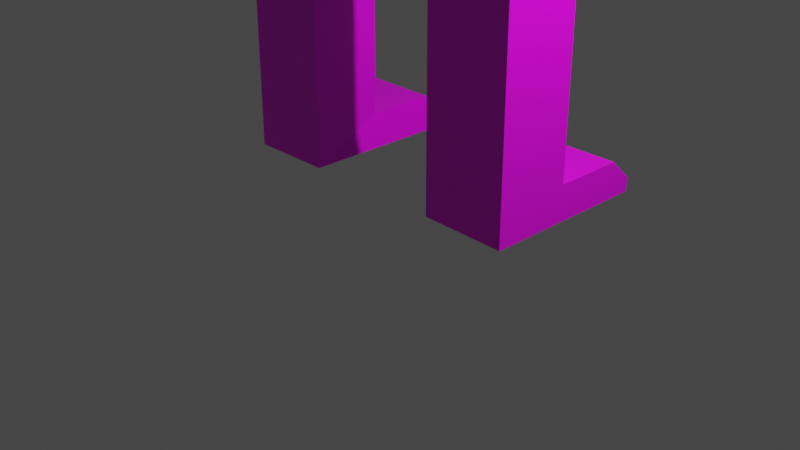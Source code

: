 # Source: Ludzik.blend  (saved by Blender 2.93.20; exported with 4.5.12 LTS)
import bpy
from mathutils import Matrix  # noqa: F401  (used for matrix-valued properties, if any)

bpy.ops.wm.read_factory_settings(use_empty=True)
scene = bpy.context.scene
scene.name = 'Scene'

# ---- collections
col_collection = bpy.data.collections.new('Collection'); scene.collection.children.link(col_collection)

# ---- images (referenced by path relative to the original .blend; pixels are not part of the script)
import os
ASSET_DIR = os.environ.get("B2B_ASSET_DIR", "")  # directory of the original .blend (textures are referenced by path, not embedded)
HERE = os.path.dirname(os.path.abspath(__file__))  # packed textures are extracted next to this script under _unpacked/

def load_image(name, relpath, width, height, colorspace="sRGB"):
    """Load a texture the original file referenced (path relative to the .blend, or extracted next to this script)."""
    p = next((c for c in (os.path.join(HERE, relpath), os.path.join(ASSET_DIR, relpath)) if relpath and os.path.exists(c)), "")
    if p:
        img = bpy.data.images.load(p, check_existing=True)
        img.name = name
    else:  # same state as the original file: an image datablock whose file is absent (Cycles renders it pink)
        img = bpy.data.images.new(name, width, height)
        img.source = "FILE"
        img.filepath = "//" + (relpath or name)
    img.colorspace_settings.name = colorspace
    return img
img_pallet_png = load_image('pallet.png', 'pallet.png', 1024, 1024, 'sRGB')

# ---- materials (node trees are filled in below, after node groups)
mat_material = bpy.data.materials.new('Material')
mat_material.alpha_threshold = 0.0
mat_material.use_transparent_shadow = False
mat_material.line_color = (0.0, 0.0, 0.0, 1.0)

# ---- material node trees
mat_material.use_nodes = True; mat_material.node_tree.nodes.clear()
_N = mat_material.node_tree.nodes; _L = mat_material.node_tree.links
n0 = _N.new('ShaderNodeOutputMaterial'); n0.name = 'Material Output'; n0.location = (300, 300)
n1 = _N.new('ShaderNodeBsdfPrincipled'); n1.name = 'Principled BSDF'; n1.location = (10, 300)
n1.distribution = 'GGX'
n1.subsurface_method = 'BURLEY'
n1.inputs[2].default_value = 0.4
n1.inputs[3].default_value = 1.45
n1.inputs[27].default_value = (0.0, 0.0, 0.0, 1.0)
n1.inputs[28].default_value = 1.0
n2 = _N.new('ShaderNodeTexImage'); n2.name = 'Image Texture'; n2.location = (-378, 52)
n2.image = img_pallet_png
n2.interpolation = 'Closest'
_L.new(n1.outputs[0], n0.inputs[0])
_L.new(n2.outputs[0], n1.inputs[0])
n0.is_active_output = True

# ---- world
world_world = bpy.data.worlds.new('World'); scene.world = world_world
world_world.use_nodes = True; world_world.node_tree.nodes.clear()
_N = world_world.node_tree.nodes; _L = world_world.node_tree.links
n0 = _N.new('ShaderNodeOutputWorld'); n0.name = 'World Output'; n0.location = (300, 300)
n1 = _N.new('ShaderNodeBackground'); n1.name = 'Background'; n1.location = (10, 300)
n1.inputs[0].default_value = (0.05088, 0.05088, 0.05088, 1.0)
_L.new(n1.outputs[0], n0.inputs[0])
n0.is_active_output = True
world_world.color = (0.05088, 0.05088, 0.05088)
world_world.use_sun_shadow = False
world_world.sun_shadow_jitter_overblur = 0.0

# ---- cameras
cam_camera = bpy.data.cameras.new('Camera')
cam_camera.clip_end = 100.0
cam_camera.ortho_scale = 7.314

# ---- lights
light_light = bpy.data.lights.new('Light', 'POINT')
light_light.transmission_factor = 0.0
light_light.energy = 1000.0
light_light.shadow_soft_size = 0.1
light_light.shadow_maximum_resolution = 0.006
light_light.use_absolute_resolution = True

# ---- meshes
me_cube = bpy.data.meshes.new('Cube')
me_cube.from_pydata([(0.5284, 1.0, 1.388), (0.5284, 1.124, -1.265), (0.5284, -1.063, 1.388), (0.5284, -1.0, -1.265), (-1.398, 1.0, 1.388), (-1.948, 0.7907, -1.359), (-1.398, -1.0, 1.388), (-1.398, -0.8647, -1.265), (0.0, -1.0, 2.505), (-0.9899, -1.0, 2.505), (0.0, 1.0, 2.505), (-0.9899, 1.0, 2.505), (0.0, -1.0, 3.036), (-0.9899, -1.0, 3.036), (0.0, 1.0, 3.036), (-0.9899, 1.0, 3.036), (-0.6967, 0.6912, -1.289), (-0.6967, -0.7653, -1.289), (0.0, 0.9053, -1.183), (0.0, -1.0, -1.183), (-1.677, 0.4502, -1.62), (-1.677, -0.3907, -1.62), (-0.8273, 0.4502, -1.624), (-0.758, -0.3907, -1.609), (-1.682, 0.4502, -2.874), (-1.682, -0.3907, -2.874), (-0.8325, 0.4502, -2.877), (-0.7631, -0.3907, -2.862), (-1.683, 0.4502, -3.122), (-1.683, -0.3907, -3.122), (-0.8335, 0.4502, -3.125), (-0.7641, -0.3907, -3.11), (-1.685, 0.4502, -3.401), (-1.685, -0.3907, -3.401), (-0.8346, 0.4502, -3.405), (-0.7652, -0.3907, -3.389), (-1.692, 0.4502, -5.279), (-1.692, -0.3907, -5.279), (-0.8423, 0.4502, -5.282), (-0.7729, -0.3907, -5.267), (-1.694, 1.0, -5.657), (-1.694, -0.3907, -5.657), (-0.7745, 1.0, -5.646), (-0.7745, -0.3907, -5.646), (-0.8423, 1.206, -5.282), (-1.692, 1.206, -5.279), (-0.7745, 1.434, -5.646), (-1.694, 1.206, -5.657), (-0.8462, 1.446, -5.51), (-1.696, 1.446, -5.506), (-0.8438, 1.446, -5.661), (-1.694, 1.446, -5.657), (-1.452, -0.5567, 2.171), (-1.452, 0.6367, 2.102), (-1.452, -0.6323, 3.444), (-1.452, 0.5522, 3.294), (-3.414, -0.5567, 2.171), (-3.414, 0.6367, 2.102), (-3.414, -0.6323, 3.444), (-3.414, 0.5522, 3.294), (-3.814, -0.3798, 2.559), (-3.814, 0.3798, 2.559), (-3.814, -0.3798, 3.055), (-3.814, 0.3798, 3.055), (-4.457, -0.3798, 2.559), (-4.792, 0.3798, 2.559), (-4.193, -0.3798, 2.982), (-4.792, 0.3798, 2.982), (-6.044, -0.3798, 2.559), (-5.95, 0.3798, 2.559), (-5.779, -0.3798, 2.982), (-5.95, 0.3798, 2.982), (-6.46, -0.4792, 2.503), (-6.46, 0.4792, 2.503), (-5.975, -0.4792, 3.038), (-6.46, 0.4792, 3.038), (-7.332, -0.4792, 2.503), (-7.332, 0.4792, 2.503), (-7.25, -0.4792, 3.038), (-7.332, 0.4792, 3.038), (-7.389, -0.3456, 2.578), (-7.471, 0.3456, 2.578), (-7.389, -0.3456, 2.963), (-7.471, 0.3456, 2.963), (0.0, -0.3714, 3.341), (-0.6788, -0.3714, 3.341), (0.0, 0.3714, 3.341), (-0.6788, 0.3714, 3.341), (0.0, -0.2764, 3.637), (-0.6565, -0.2764, 3.637), (0.0, 0.2764, 3.637), (-0.6565, 0.2764, 3.637), (0.2968, -1.098, 3.828), (-1.651, -1.098, 3.828), (0.2968, 1.098, 3.828), (-1.651, 1.098, 3.828), (0.0, -1.079, 7.099), (-1.461, -1.079, 7.099), (0.0, 1.079, 7.099), (-1.461, 1.079, 7.099), (0.5284, 1.247, -0.7177), (-1.748, -1.267, -0.7177), (0.5284, -1.301, -0.7177), (-2.039, 1.058, -0.7177), (-1.748, -1.267, -0.1632), (0.5284, 1.247, -0.1632), (0.5284, -1.364, -0.1632), (-2.039, 1.058, -0.1632), (-2.039, 1.476, 4.736), (0.2968, 1.476, 4.736), (0.2968, -1.476, 4.736), (-2.039, -1.476, 4.736), (-1.688, 1.476, 6.216), (-1.688, -1.476, 6.216), (0.0, 1.476, 6.216), (0.0, -1.476, 6.216), (-1.688, 0.2282, 5.149), (-1.688, -0.2282, 5.073), (-1.688, 0.2282, 5.803), (-1.688, -0.2282, 5.879), (-2.216, -0.2282, 5.316), (-2.216, 0.2282, 5.346), (-2.216, 0.2282, 5.606), (-2.216, -0.2282, 5.636), (-1.224, 1.476, 5.234), (-0.3074, 1.476, 5.234), (-1.224, 1.476, 5.804), (-0.3074, 1.476, 5.804), (-0.4197, 1.754, 5.592), (-0.4197, 1.754, 5.447), (-1.112, 1.754, 5.447), (-1.112, 1.754, 5.592), (-0.6629, -1.079, 7.637), (-0.7981, -1.079, 7.637), (-0.6629, 1.079, 7.637), (-0.7981, 1.079, 7.637)], [], [(4, 6, 9, 11), (106, 2, 6, 104), (104, 6, 4, 107), (5, 1, 18, 16), (105, 0, 2, 106), (107, 4, 0, 105), (11, 9, 52, 53), (2, 0, 10, 8), (0, 4, 11, 10), (6, 2, 8, 9), (13, 12, 84, 85), (9, 8, 12, 13), (10, 11, 15, 14), (8, 10, 14, 12), (16, 18, 19, 17), (3, 7, 17, 19), (17, 7, 21, 23), (1, 3, 19, 18), (20, 22, 26, 24), (16, 17, 23, 22), (7, 5, 20, 21), (5, 16, 22, 20), (27, 25, 29, 31), (21, 20, 24, 25), (23, 21, 25, 27), (22, 23, 27, 26), (30, 31, 35, 34), (26, 27, 31, 30), (24, 26, 30, 28), (25, 24, 28, 29), (32, 34, 38, 36), (28, 30, 34, 32), (29, 28, 32, 33), (31, 29, 33, 35), (39, 37, 41, 43), (33, 32, 36, 37), (35, 33, 37, 39), (34, 35, 39, 38), (41, 40, 42, 43), (38, 39, 43, 42), (38, 42, 46, 44), (37, 36, 40, 41), (44, 46, 50, 48), (42, 40, 47, 46), (40, 36, 45, 47), (36, 38, 44, 45), (49, 48, 50, 51), (45, 44, 48, 49), (47, 45, 49, 51), (46, 47, 51, 50), (52, 54, 58, 56), (15, 11, 53, 55), (9, 13, 54, 52), (13, 15, 55, 54), (57, 56, 60, 61), (53, 52, 56, 57), (55, 53, 57, 59), (54, 55, 59, 58), (63, 61, 65, 67), (59, 57, 61, 63), (58, 59, 63, 62), (56, 58, 62, 60), (64, 66, 70, 68), (62, 63, 67, 66), (60, 62, 66, 64), (61, 60, 64, 65), (71, 69, 73, 75), (65, 64, 68, 69), (67, 65, 69, 71), (66, 67, 71, 70), (74, 75, 79, 78), (70, 71, 75, 74), (68, 70, 74, 72), (69, 68, 72, 73), (76, 78, 82, 80), (72, 74, 78, 76), (73, 72, 76, 77), (75, 73, 77, 79), (81, 80, 82, 83), (77, 76, 80, 81), (79, 77, 81, 83), (78, 79, 83, 82), (87, 85, 89, 91), (14, 15, 87, 86), (12, 14, 86, 84), (15, 13, 85, 87), (91, 89, 93, 95), (85, 84, 88, 89), (86, 87, 91, 90), (84, 86, 90, 88), (114, 112, 99, 98), (89, 88, 92, 93), (90, 91, 95, 94), (88, 90, 94, 92), (98, 99, 135, 134), (115, 114, 98, 96), (112, 113, 97, 99), (113, 115, 96, 97), (5, 103, 100, 1), (1, 100, 102, 3), (7, 101, 103, 5), (3, 102, 101, 7), (103, 107, 105, 100), (100, 105, 106, 102), (101, 104, 107, 103), (102, 106, 104, 101), (93, 92, 110, 111), (95, 93, 111, 108), (92, 94, 109, 110), (94, 95, 108, 109), (111, 110, 115, 113), (108, 111, 113, 112), (110, 109, 114, 115), (109, 108, 112, 114), (116, 118, 119, 117), (121, 120, 123, 122), (118, 116, 121, 122), (117, 119, 123, 120), (116, 117, 120, 121), (119, 118, 122, 123), (125, 127, 126, 124), (129, 130, 131, 128), (127, 125, 129, 128), (126, 127, 128, 131), (125, 124, 130, 129), (124, 126, 131, 130), (134, 135, 133, 132), (96, 98, 134, 132), (99, 97, 133, 135), (97, 96, 132, 133)])
_uv = me_cube.uv_layers.new(name='UVMap')
_uv.uv.foreach_set('vector', [0.9854, 0.7756, 0.9854, 0.7756, 0.9854, 0.7756, 0.9854, 0.7756, 0.9854, 0.7756, 0.9854, 0.7756, 0.9854, 0.7756, 0.9854, 0.7756, 0.9854, 0.7756, 0.9854, 0.7756, 0.9854, 0.7756, 0.9854, 0.7756, 0.9854, 0.7756, 0.9854, 0.7756, 0.9854, 0.7756, 0.9854, 0.7756, 0.4749, 0.7756, 0.4749, 0.7756, 0.4749, 0.7756, 0.4749, 0.7756, 0.9854, 0.7756, 0.9854, 0.7756, 0.9854, 0.7756, 0.9854, 0.7756, 0.9854, 0.7756, 0.9854, 0.7756, 0.9854, 0.7756, 0.9854, 0.7756, 0.4749, 0.7756, 0.4749, 0.7756, 0.4749, 0.7756, 0.4749, 0.7756, 0.9854, 0.7756, 0.9854, 0.7756, 0.9854, 0.7756, 0.9854, 0.7756, 0.9854, 0.7756, 0.9854, 0.7756, 0.9854, 0.7756, 0.9854, 0.7756, 0.984, 0.7756, 0.984, 0.7756, 0.984, 0.7756, 0.984, 0.7756, 0.9854, 0.7756, 0.9854, 0.7756, 0.9854, 0.7756, 0.9854, 0.7756, 0.9854, 0.7756, 0.9854, 0.7756, 0.9854, 0.7756, 0.9854, 0.7756, 0.4749, 0.7756, 0.4749, 0.7756, 0.4749, 0.7756, 0.4749, 0.7756, 0.9854, 0.7756, 0.9854, 0.7756, 0.9854, 0.7756, 0.9854, 0.7756, 0.9894, 0.7756, 0.9894, 0.7756, 0.9894, 0.7756, 0.9894, 0.7756, 0.9854, 0.7756, 0.9854, 0.7756, 0.9854, 0.7756, 0.9854, 0.7756, 0.9854, 0.7756, 0.9854, 0.7756, 0.9854, 0.7756, 0.9854, 0.7756, 0.3255, 0.7756, 0.3255, 0.7756, 0.3255, 0.7756, 0.3255, 0.7756, 0.9854, 0.7756, 0.9854, 0.7756, 0.9854, 0.7756, 0.9854, 0.7756, 0.9854, 0.7756, 0.9854, 0.7756, 0.9854, 0.7756, 0.9854, 0.7756, 0.9854, 0.7756, 0.9854, 0.7756, 0.9854, 0.7756, 0.9854, 0.7756, 0.3337, 0.7756, 0.3337, 0.7756, 0.3337, 0.7756, 0.3337, 0.7756, 0.3337, 0.7756, 0.3337, 0.7756, 0.3337, 0.7756, 0.3337, 0.7756, 0.3337, 0.7756, 0.3337, 0.7756, 0.3337, 0.7756, 0.3337, 0.7756, 0.331, 0.7756, 0.331, 0.7756, 0.331, 0.7756, 0.331, 0.7756, 0.331, 0.7756, 0.331, 0.7756, 0.331, 0.7756, 0.331, 0.7756, 0.331, 0.7756, 0.331, 0.7756, 0.331, 0.7756, 0.331, 0.7756, 0.3296, 0.7756, 0.3296, 0.7756, 0.3296, 0.7756, 0.3296, 0.7756, 0.3337, 0.7756, 0.3337, 0.7756, 0.3337, 0.7756, 0.3337, 0.7756, 0.3296, 0.7756, 0.3296, 0.7756, 0.3296, 0.7756, 0.3296, 0.7756, 0.3337, 0.7756, 0.3337, 0.7756, 0.3337, 0.7756, 0.3337, 0.7756, 0.3337, 0.7756, 0.3337, 0.7756, 0.3337, 0.7756, 0.3337, 0.7756, 0.3337, 0.7756, 0.3337, 0.7756, 0.3337, 0.7756, 0.3337, 0.7756, 0.221, 0.7756, 0.221, 0.7756, 0.221, 0.7756, 0.221, 0.7756, 0.3296, 0.7756, 0.3296, 0.7756, 0.3296, 0.7756, 0.3296, 0.7756, 0.3296, 0.7756, 0.3296, 0.7756, 0.3296, 0.7756, 0.3296, 0.7756, 0.3296, 0.7756, 0.3296, 0.7756, 0.3296, 0.7756, 0.3296, 0.7756, 0.4749, 0.7756, 0.4749, 0.7756, 0.4749, 0.7756, 0.4749, 0.7756, 0.221, 0.7756, 0.221, 0.7756, 0.221, 0.7756, 0.221, 0.7756, 0.221, 0.7756, 0.221, 0.7756, 0.221, 0.7756, 0.221, 0.7756, 0.221, 0.7756, 0.221, 0.7756, 0.221, 0.7756, 0.221, 0.7756, 0.221, 0.7756, 0.221, 0.7756, 0.221, 0.7756, 0.221, 0.7756, 0.4749, 0.7756, 0.4749, 0.7756, 0.4749, 0.7756, 0.4749, 0.7756, 0.221, 0.7756, 0.221, 0.7756, 0.221, 0.7756, 0.221, 0.7756, 0.221, 0.7756, 0.221, 0.7756, 0.221, 0.7756, 0.221, 0.7756, 0.221, 0.7756, 0.221, 0.7756, 0.221, 0.7756, 0.221, 0.7756, 0.221, 0.7756, 0.221, 0.7756, 0.221, 0.7756, 0.221, 0.7756, 0.221, 0.7756, 0.221, 0.7756, 0.221, 0.7756, 0.221, 0.7756, 0.221, 0.7756, 0.221, 0.7756, 0.221, 0.7756, 0.221, 0.7756, 0.9867, 0.7756, 0.9867, 0.7756, 0.9867, 0.7756, 0.9867, 0.7756, 0.9854, 0.7756, 0.9854, 0.7756, 0.9854, 0.7756, 0.9854, 0.7756, 0.9854, 0.7756, 0.9854, 0.7756, 0.9854, 0.7756, 0.9854, 0.7756, 0.9772, 0.7756, 0.9772, 0.7756, 0.9772, 0.7756, 0.9772, 0.7756, 0.9759, 0.7756, 0.9759, 0.7756, 0.9759, 0.7756, 0.9759, 0.7756, 0.9867, 0.7756, 0.9867, 0.7756, 0.9867, 0.7756, 0.9867, 0.7756, 0.984, 0.7756, 0.984, 0.7756, 0.984, 0.7756, 0.984, 0.7756, 0.984, 0.7756, 0.984, 0.7756, 0.984, 0.7756, 0.984, 0.7756, 0.4749, 0.7756, 0.4749, 0.7756, 0.4749, 0.7756, 0.4749, 0.7756, 0.984, 0.7756, 0.984, 0.7756, 0.984, 0.7756, 0.984, 0.7756, 0.984, 0.7756, 0.984, 0.7756, 0.984, 0.7756, 0.984, 0.7756, 0.4749, 0.7756, 0.4749, 0.7756, 0.4749, 0.7756, 0.4749, 0.7756, 0.4749, 0.7756, 0.4749, 0.7756, 0.4749, 0.7756, 0.4749, 0.7756, 0.4749, 0.7756, 0.4749, 0.7756, 0.4749, 0.7756, 0.4749, 0.7756, 0.4749, 0.7756, 0.4749, 0.7756, 0.4749, 0.7756, 0.4749, 0.7756, 0.4749, 0.7756, 0.4749, 0.7756, 0.4749, 0.7756, 0.4749, 0.7756, 0.4749, 0.7756, 0.4749, 0.7756, 0.4749, 0.7756, 0.4749, 0.7756, 0.4749, 0.7756, 0.4749, 0.7756, 0.4749, 0.7756, 0.4749, 0.7756, 0.4749, 0.7756, 0.4749, 0.7756, 0.4749, 0.7756, 0.4749, 0.7756, 0.4749, 0.7756, 0.4749, 0.7756, 0.4749, 0.7756, 0.4749, 0.7756, 0.4749, 0.7756, 0.4749, 0.7756, 0.4749, 0.7756, 0.4749, 0.7756, 0.4749, 0.7756, 0.4749, 0.7756, 0.4749, 0.7756, 0.4749, 0.7756, 0.4749, 0.7756, 0.4749, 0.7756, 0.4749, 0.7756, 0.4749, 0.7756, 0.4749, 0.7756, 0.4749, 0.7756, 0.4749, 0.7756, 0.4749, 0.7756, 0.4749, 0.7756, 0.4749, 0.7756, 0.4749, 0.7756, 0.4749, 0.7756, 0.4749, 0.7756, 0.4749, 0.7756, 0.4749, 0.7756, 0.4749, 0.7756, 0.4749, 0.7756, 0.4749, 0.7756, 0.4749, 0.7756, 0.4749, 0.7756, 0.4749, 0.7756, 0.4749, 0.7756, 0.4749, 0.7756, 0.4749, 0.7756, 0.4749, 0.7756, 0.4749, 0.7756, 0.4749, 0.7756, 0.4749, 0.7756, 0.4749, 0.7756, 0.4749, 0.7756, 0.4749, 0.7756, 0.4749, 0.7756, 0.4749, 0.7756, 0.4749, 0.7756, 0.4749, 0.7756, 0.4749, 0.7756, 0.4749, 0.7756, 0.4749, 0.7756, 0.4749, 0.7756, 0.4749, 0.7756, 0.9772, 0.7756, 0.9772, 0.7756, 0.9772, 0.7756, 0.9772, 0.7756, 0.9867, 0.7756, 0.9867, 0.7756, 0.9867, 0.7756, 0.9867, 0.7756, 0.4749, 0.7756, 0.4749, 0.7756, 0.4749, 0.7756, 0.4749, 0.7756, 0.9772, 0.7756, 0.9772, 0.7756, 0.9772, 0.7756, 0.9772, 0.7756, 0.7233, 0.7756, 0.7233, 0.7756, 0.7233, 0.7756, 0.7233, 0.7756, 0.984, 0.7756, 0.984, 0.7756, 0.984, 0.7756, 0.984, 0.7756, 0.9827, 0.7756, 0.9827, 0.7756, 0.9827, 0.7756, 0.9827, 0.7756, 0.4749, 0.7756, 0.4749, 0.7756, 0.4749, 0.7756, 0.4749, 0.7756, 0.7233, 0.7756, 0.7233, 0.7756, 0.7233, 0.7756, 0.7233, 0.7756, 0.7233, 0.7756, 0.7233, 0.7756, 0.7233, 0.7756, 0.7233, 0.7756, 0.7125, 0.7756, 0.7125, 0.7756, 0.7125, 0.7756, 0.7125, 0.7756, 0.4749, 0.7756, 0.4749, 0.7756, 0.4749, 0.7756, 0.4749, 0.7756, 0.7233, 0.7756, 0.7233, 0.7756, 0.7233, 0.7756, 0.7233, 0.7756, 0.4749, 0.7756, 0.4749, 0.7756, 0.4749, 0.7756, 0.4749, 0.7756, 0.7233, 0.7756, 0.7233, 0.7756, 0.7233, 0.7756, 0.7233, 0.7756, 0.7233, 0.7756, 0.7233, 0.7756, 0.7233, 0.7756, 0.7233, 0.7756, 0.9854, 0.7756, 0.9854, 0.7756, 0.9854, 0.7756, 0.9854, 0.7756, 0.4749, 0.7756, 0.4749, 0.7756, 0.4749, 0.7756, 0.4749, 0.7756, 0.9854, 0.7756, 0.9854, 0.7756, 0.9854, 0.7756, 0.9854, 0.7756, 0.9854, 0.7756, 0.9854, 0.7756, 0.9854, 0.7756, 0.9854, 0.7756, 0.9854, 0.7756, 0.9854, 0.7756, 0.9854, 0.7756, 0.9854, 0.7756, 0.4749, 0.7756, 0.4749, 0.7756, 0.4749, 0.7756, 0.4749, 0.7756, 0.9854, 0.7756, 0.9854, 0.7756, 0.9854, 0.7756, 0.9854, 0.7756, 0.9854, 0.7756, 0.9854, 0.7756, 0.9854, 0.7756, 0.9854, 0.7756, 0.7233, 0.7756, 0.7233, 0.7756, 0.7233, 0.7756, 0.7233, 0.7756, 0.7233, 0.7756, 0.7233, 0.7756, 0.7233, 0.7756, 0.7233, 0.7756, 0.4749, 0.7756, 0.4749, 0.7756, 0.4749, 0.7756, 0.4749, 0.7756, 0.7233, 0.7756, 0.7233, 0.7756, 0.7233, 0.7756, 0.7233, 0.7756, 0.7233, 0.7756, 0.7233, 0.7756, 0.7233, 0.7756, 0.7233, 0.7756, 0.7233, 0.7756, 0.7233, 0.7756, 0.7233, 0.7756, 0.7233, 0.7756, 0.4749, 0.7756, 0.4749, 0.7756, 0.4749, 0.7756, 0.4749, 0.7756, 0.7233, 0.7756, 0.7233, 0.7756, 0.7233, 0.7756, 0.7233, 0.7756, 0.4749, 0.7756, 0.4749, 0.7756, 0.4749, 0.7756, 0.4749, 0.7756, 0.7233, 0.7756, 0.7233, 0.7756, 0.7233, 0.7756, 0.7233, 0.7756, 0.7233, 0.7756, 0.7233, 0.7756, 0.7233, 0.7756, 0.7233, 0.7756, 0.7233, 0.7756, 0.7233, 0.7756, 0.7233, 0.7756, 0.7233, 0.7756, 0.7233, 0.7756, 0.7233, 0.7756, 0.7233, 0.7756, 0.7233, 0.7756, 0.7233, 0.7756, 0.7233, 0.7756, 0.7233, 0.7756, 0.7233, 0.7756, 0.4749, 0.7756, 0.4749, 0.7756, 0.4749, 0.7756, 0.4749, 0.7756, 0.2278, 0.7756, 0.2278, 0.7756, 0.2278, 0.7756, 0.2278, 0.7756, 0.0187, 0.7756, 0.0187, 0.7756, 0.0187, 0.7756, 0.0187, 0.7756, 0.0187, 0.7756, 0.0187, 0.7756, 0.0187, 0.7756, 0.0187, 0.7756, 0.0187, 0.7756, 0.0187, 0.7756, 0.0187, 0.7756, 0.0187, 0.7756, 0.0187, 0.7756, 0.0187, 0.7756, 0.0187, 0.7756, 0.0187, 0.7756, 0.4749, 0.7756, 0.4749, 0.7756, 0.4749, 0.7756, 0.4749, 0.7756, 0.7233, 0.7756, 0.7233, 0.7756, 0.7233, 0.7756, 0.7233, 0.7756, 0.7233, 0.7756, 0.7233, 0.7756, 0.7233, 0.7756, 0.7233, 0.7756, 0.7233, 0.7756, 0.7233, 0.7756, 0.7233, 0.7756, 0.7233, 0.7756])
me_cube.materials.append(mat_material)
me_cube.use_remesh_preserve_volume = False
me_cube.use_remesh_preserve_attributes = False
me_cube.use_mirror_vertex_groups = False
me_cube.update()

# ---- objects
ob_cube = bpy.data.objects.new('Cube', me_cube)
ob_light = bpy.data.objects.new('Light', light_light)
ob_camera = bpy.data.objects.new('Camera', cam_camera)

# ---- transforms, parenting, visibility, modifiers, constraints
ob_cube.location = (0.0, 0.0, 6.075)
ob_cube.lock_rotations_4d = False
ob_cube.empty_display_type = 'ARROWS'
ob_cube.lineart.crease_threshold = 0.0
_m = ob_cube.modifiers.new('Mirror', 'MIRROR')
_m = ob_cube.modifiers.new('Triangulate', 'TRIANGULATE')
ob_light.location = (4.076, 1.005, 5.904)
ob_light.rotation_euler = (0.6503, 0.05522, 1.866)
ob_light.lock_rotations_4d = False
ob_light.empty_display_type = 'ARROWS'
ob_light.color = (0.0, 0.0, 0.0, 0.0)
ob_light.lineart.crease_threshold = 0.0
ob_camera.location = (7.359, -6.926, 4.958)
ob_camera.rotation_euler = (1.109, 0.0, 0.8149)
ob_camera.lock_rotations_4d = False
ob_camera.empty_display_type = 'ARROWS'
ob_camera.color = (0.0, 0.0, 0.0, 0.0)
ob_camera.display_type = 'WIRE'
ob_camera.lineart.crease_threshold = 0.0

# ---- collection membership
col_collection.objects.link(ob_cube)
col_collection.objects.link(ob_light)
col_collection.objects.link(ob_camera)

# ---- scene / render settings (as saved in the file)
scene.camera = ob_camera
scene.frame_start = 1; scene.frame_end = 250; scene.frame_set(0)
scene.render.engine = 'BLENDER_EEVEE_NEXT'
scene.cycles.use_denoising = False
scene.cycles.samples = 128
scene.cycles.sampling_pattern = 'TABULATED_SOBOL'
scene.cycles.use_adaptive_sampling = False
scene.cycles.use_light_tree = False
scene.view_settings.view_transform = 'Filmic'
bpy.context.view_layer.update()
